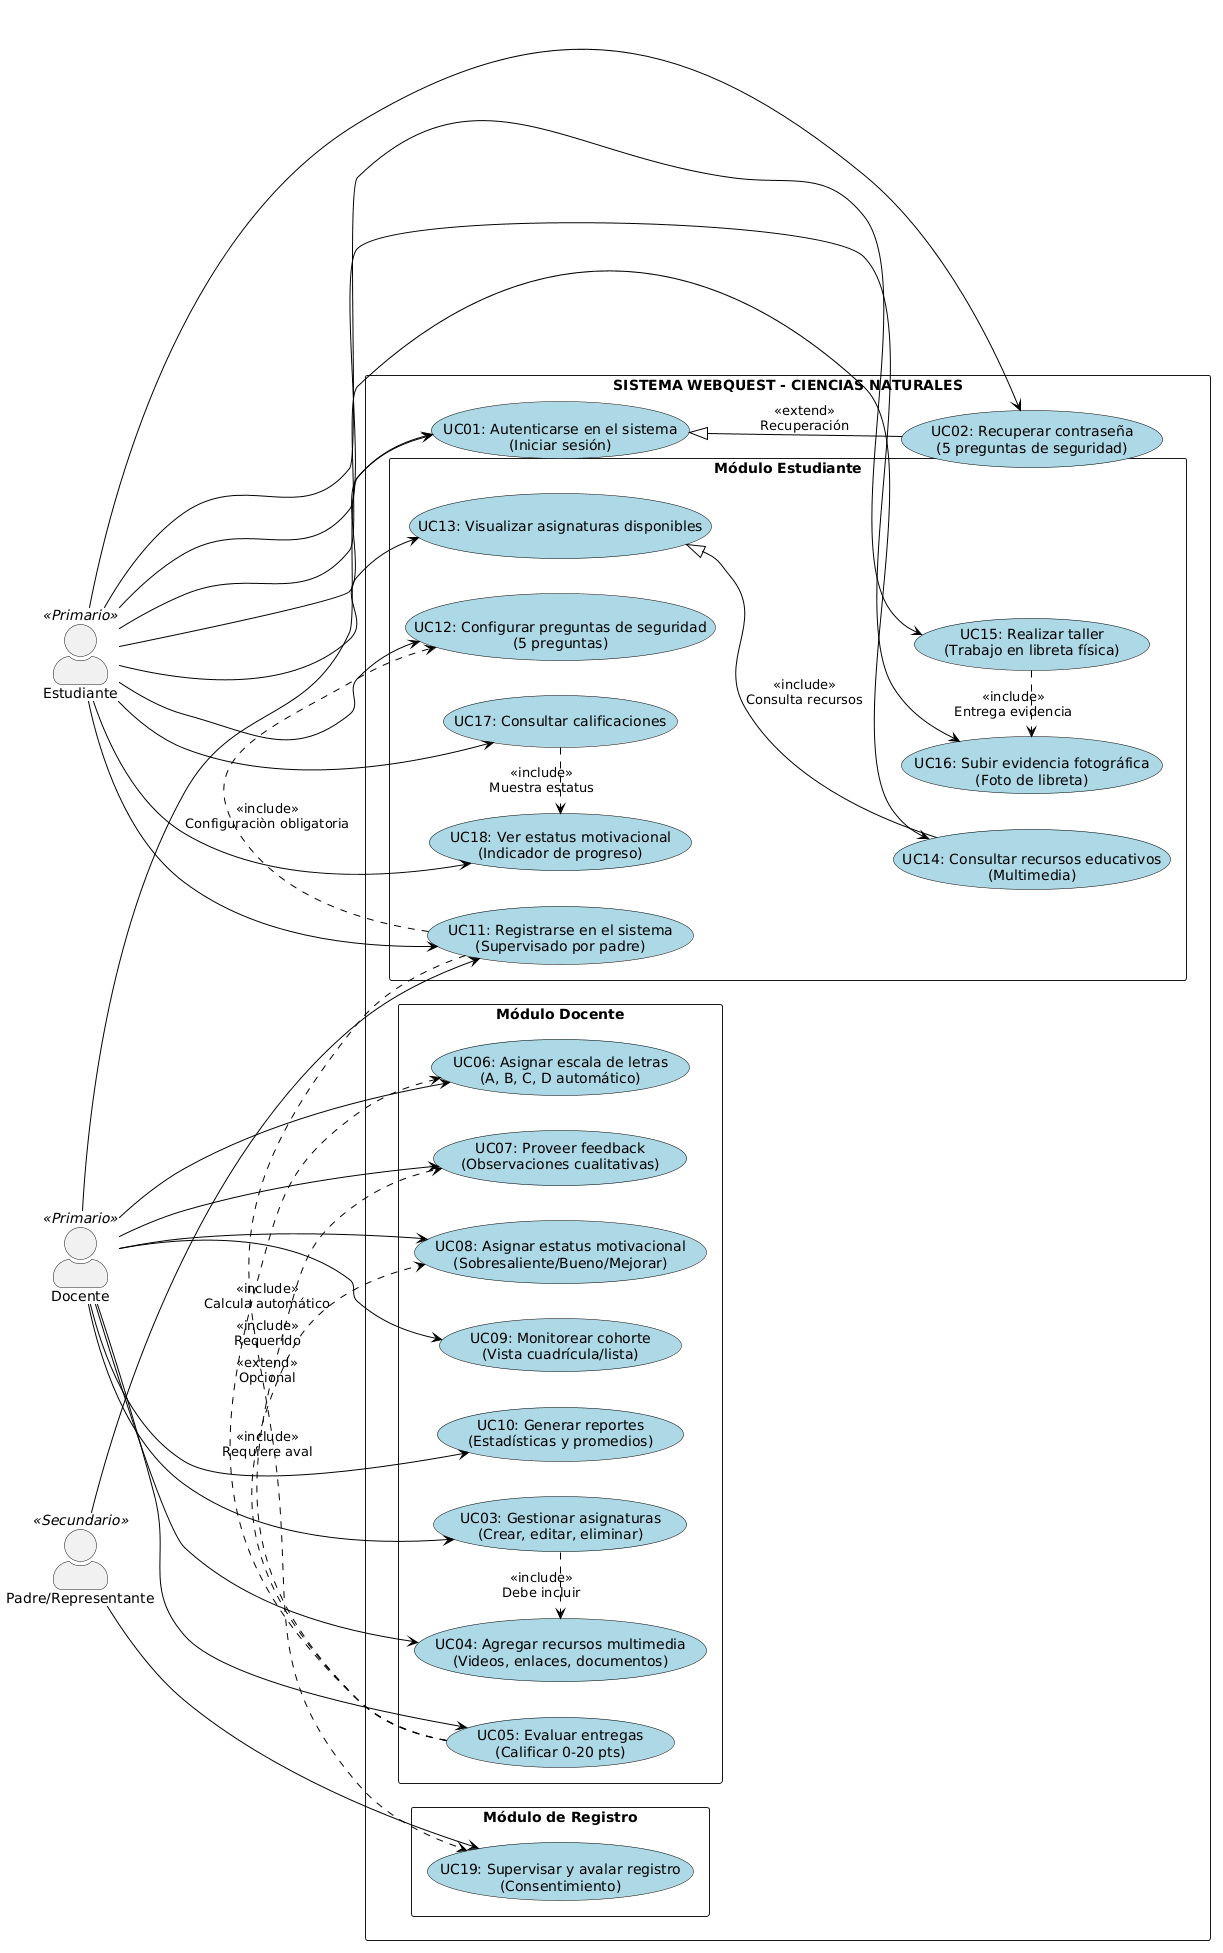

The diagram above was rendered by PlantUML. Its source (embedded in the PNG):
@startuml
' Configuración general
left to right direction
skinparam packageStyle rectangle
skinparam actorStyle awesome
skinparam usecase {
  BackgroundColor LightBlue
  BorderColor Black
  ArrowColor Black
}

' Definición de actores
actor "Estudiante" as Student <<Primario>>
actor "Docente" as Teacher <<Primario>>
actor "Padre/Representante" as Parent <<Secundario>>

rectangle "SISTEMA WEBQUEST - CIENCIAS NATURALES" {
  
  ' === CASOS DE USO GENERALES ===
  usecase "UC01: Autenticarse en el sistema\n(Iniciar sesión)" as UC01
  usecase "UC02: Recuperar contraseña\n(5 preguntas de seguridad)" as UC02
  
  ' === CASOS DE USO DEL DOCENTE ===
  rectangle "Módulo Docente" {
    usecase "UC03: Gestionar asignaturas\n(Crear, editar, eliminar)" as UC03
    usecase "UC04: Agregar recursos multimedia\n(Videos, enlaces, documentos)" as UC04
    usecase "UC05: Evaluar entregas\n(Calificar 0-20 pts)" as UC05
    usecase "UC06: Asignar escala de letras\n(A, B, C, D automático)" as UC06
    usecase "UC07: Proveer feedback\n(Observaciones cualitativas)" as UC07
    usecase "UC08: Asignar estatus motivacional\n(Sobresaliente/Bueno/Mejorar)" as UC08
    usecase "UC09: Monitorear cohorte\n(Vista cuadrícula/lista)" as UC09
    usecase "UC10: Generar reportes\n(Estadísticas y promedios)" as UC10
  }
  
  ' === CASOS DE USO DEL ESTUDIANTE ===
  rectangle "Módulo Estudiante" {
    usecase "UC11: Registrarse en el sistema\n(Supervisado por padre)" as UC11
    usecase "UC12: Configurar preguntas de seguridad\n(5 preguntas)" as UC12
    usecase "UC13: Visualizar asignaturas disponibles" as UC13
    usecase "UC14: Consultar recursos educativos\n(Multimedia)" as UC14
    usecase "UC15: Realizar taller\n(Trabajo en libreta física)" as UC15
    usecase "UC16: Subir evidencia fotográfica\n(Foto de libreta)" as UC16
    usecase "UC17: Consultar calificaciones" as UC17
    usecase "UC18: Ver estatus motivacional\n(Indicador de progreso)" as UC18
  }
  
  ' === CASO DE USO DEL PADRE ===
  rectangle "Módulo de Registro" {
    usecase "UC19: Supervisar y avalar registro\n(Consentimiento)" as UC19
  }
  
  ' === RELACIONES DE ACTORES CON CASOS DE USO ===
  ' Estudiante
  Student --> UC01
  Student --> UC02
  Student --> UC11
  Student --> UC12
  Student --> UC13
  Student --> UC14
  Student --> UC15
  Student --> UC16
  Student --> UC17
  Student --> UC18
  
  ' Docente
  Teacher --> UC01
  Teacher --> UC03
  Teacher --> UC04
  Teacher --> UC05
  Teacher --> UC06
  Teacher --> UC07
  Teacher --> UC08
  Teacher --> UC09
  Teacher --> UC10
  
  ' Padre
  Parent --> UC19
  Parent --> UC11
  
  ' === RELACIONES ENTRE CASOS DE USO ===
  ' Inclusiones y extensiones
  UC03 .> UC04 : <<include>>\nDebe incluir
  UC05 .> UC06 : <<include>>\nCalcula automático
  UC05 .> UC07 : <<include>>\nRequerido
  UC05 .> UC08 : <<extend>>\nOpcional
  
  UC11 .> UC12 : <<include>>\nConfiguraciòn obligatoria
  UC11 .> UC19 : <<include>>\nRequiere aval
  
  UC15 .> UC14 : <<extend>>\nPuede consultar
  UC15 .> UC16 : <<include>>\nEntrega evidencia
  
  UC17 .> UC18 : <<include>>\nMuestra estatus
  
  ' Generalizaciones
  UC01 <|-- UC02 : <<extend>>\nRecuperación
  UC13 <|-- UC14 : <<include>>\nConsulta recursos
}
@enduml